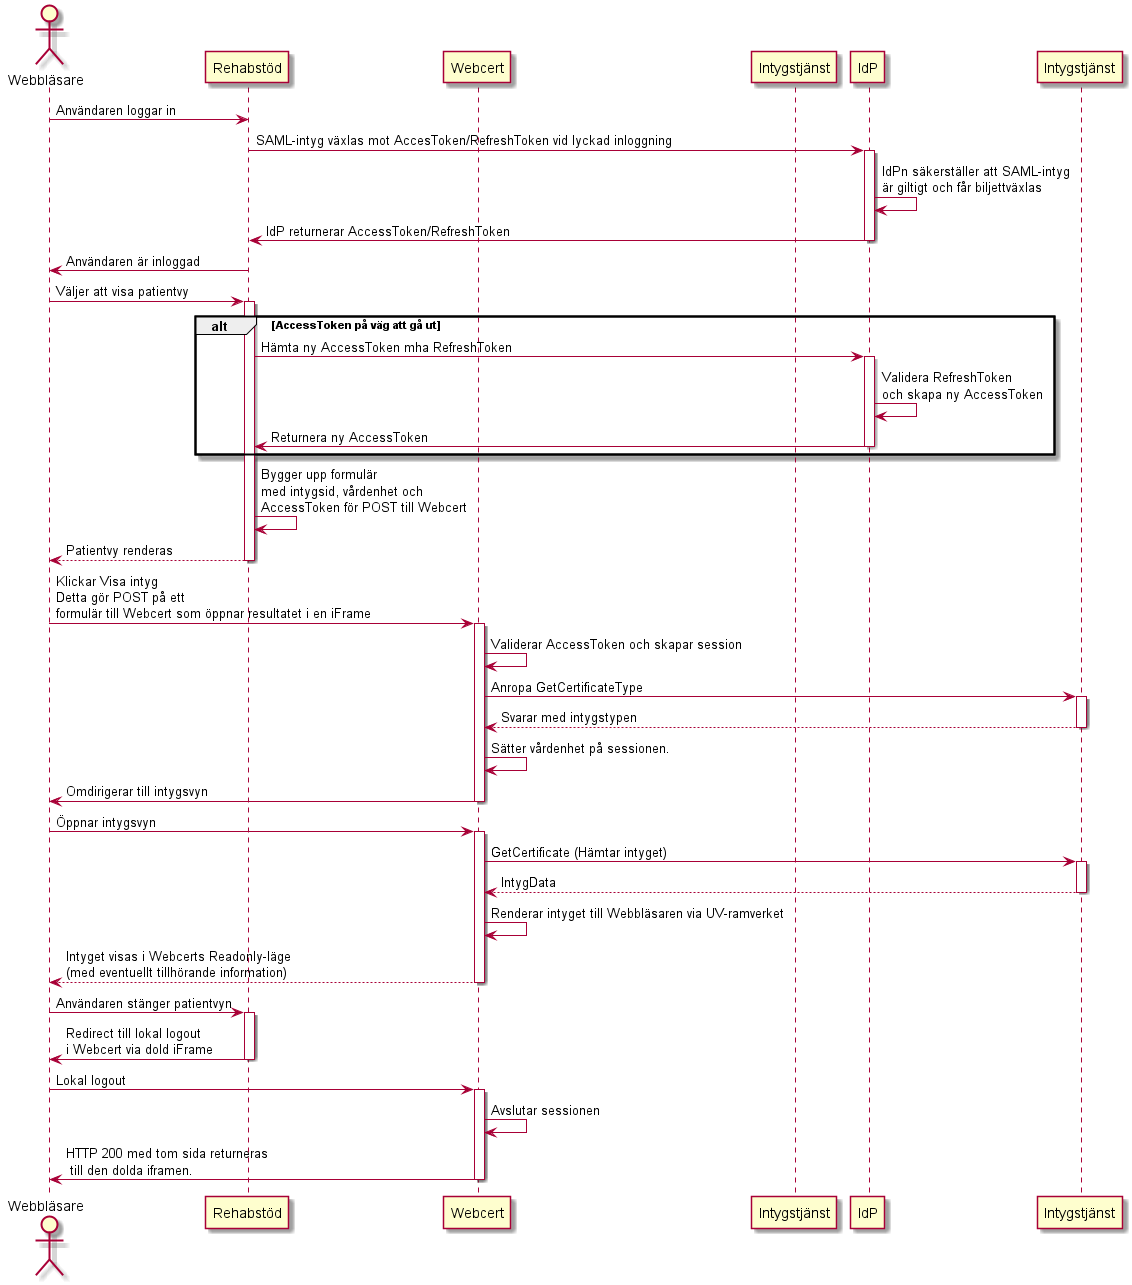

The diagram above was rendered by PlantUML. Its source (embedded in the PNG):
@startuml
actor Webbläsare as b
participant Rehabstöd as rs
participant Webcert as wc
participant Intygstjänst as it
participant IdP as idp

b -> rs: Användaren loggar in
rs -> idp: SAML-intyg växlas mot AccesToken/RefreshToken vid lyckad inloggning
activate idp
    idp -> idp: IdPn säkerställer att SAML-intyg\när giltigt och får biljettväxlas
    idp -> rs: IdP returnerar AccessToken/RefreshToken
deactivate idp
rs -> b: Användaren är inloggad

b -> rs: Väljer att visa patientvy
activate rs
    alt AccessToken på väg att gå ut
        rs -> idp: Hämta ny AccessToken mha RefreshToken
        activate idp
            idp -> idp: Validera RefreshToken\noch skapa ny AccessToken
            idp -> rs: Returnera ny AccessToken
         deactivate idp
    end
    rs -> rs: Bygger upp formulär\nmed intygsid, vårdenhet och\nAccessToken för POST till Webcert
    rs --> b: Patientvy renderas
deactivate rs

b -> wc: Klickar Visa intyg\nDetta gör POST på ett\nformulär till Webcert som öppnar resultatet i en iFrame
activate wc
    wc -> wc: Validerar AccessToken och skapar session
    wc -> Intygstjänst: Anropa GetCertificateType
    activate Intygstjänst
    Intygstjänst --> wc: Svarar med intygstypen
    deactivate Intygstjänst
    wc -> wc: Sätter vårdenhet på sessionen.
    wc -> b: Omdirigerar till intygsvyn
    deactivate wc
    b -> wc: Öppnar intygsvyn
    activate wc
    wc -> Intygstjänst: GetCertificate (Hämtar intyget)
    activate Intygstjänst
    Intygstjänst --> wc: IntygData
    deactivate Intygstjänst
    wc -> wc: Renderar intyget till Webbläsaren via UV-ramverket
    wc --> b: Intyget visas i Webcerts Readonly-läge\n(med eventuellt tillhörande information)
    deactivate wc

    b -> rs: Användaren stänger patientvyn
    activate rs
        rs -> b: Redirect till lokal logout\ni Webcert via dold iFrame
    deactivate rs
    b -> wc: Lokal logout
    activate wc
    wc -> wc: Avslutar sessionen
    wc -> b: HTTP 200 med tom sida returneras\n till den dolda iframen.

    deactivate wc
@enduml